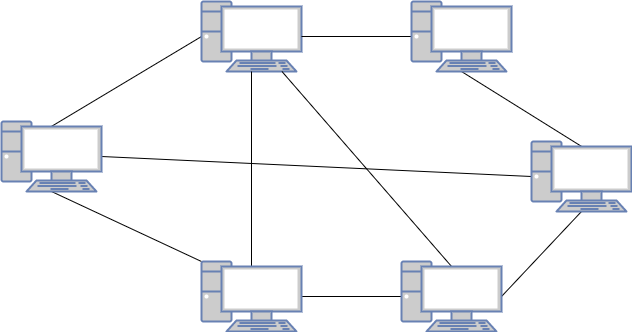

The diagram above was exported from draw.io. Its source (the exported page's mxGraphModel, read from the mxfile embedded in the PNG):
<mxGraphModel dx="951" dy="598" grid="1" gridSize="10" guides="1" tooltips="1" connect="1" arrows="1" fold="1" page="1" pageScale="1" pageWidth="827" pageHeight="1169" math="0" shadow="0">
  <root>
    <mxCell id="0" />
    <mxCell id="1" parent="0" />
    <mxCell id="2" style="edgeStyle=none;html=1;exitX=0;exitY=0.5;exitDx=0;exitDy=0;exitPerimeter=0;entryX=0.5;entryY=0.07;entryDx=0;entryDy=0;entryPerimeter=0;endArrow=none;endFill=0;" edge="1" parent="1" source="3" target="5">
      <mxGeometry relative="1" as="geometry" />
    </mxCell>
    <mxCell id="3" value="" style="fontColor=#0066CC;verticalAlign=top;verticalLabelPosition=bottom;labelPosition=center;align=center;html=1;outlineConnect=0;fillColor=#CCCCCC;strokeColor=#6881B3;gradientColor=none;gradientDirection=north;strokeWidth=2;shape=mxgraph.networks.pc;" vertex="1" parent="1">
      <mxGeometry x="320" y="100" width="100" height="70" as="geometry" />
    </mxCell>
    <mxCell id="4" style="edgeStyle=none;html=1;exitX=0.5;exitY=1;exitDx=0;exitDy=0;exitPerimeter=0;entryX=0;entryY=0;entryDx=0;entryDy=0;entryPerimeter=0;endArrow=none;endFill=0;" edge="1" parent="1" source="5" target="7">
      <mxGeometry relative="1" as="geometry" />
    </mxCell>
    <mxCell id="16" style="edgeStyle=none;html=1;exitX=1;exitY=0.5;exitDx=0;exitDy=0;exitPerimeter=0;entryX=0;entryY=0.5;entryDx=0;entryDy=0;entryPerimeter=0;endArrow=none;endFill=0;" edge="1" parent="1" source="5" target="11">
      <mxGeometry relative="1" as="geometry" />
    </mxCell>
    <mxCell id="5" value="" style="fontColor=#0066CC;verticalAlign=top;verticalLabelPosition=bottom;labelPosition=center;align=center;html=1;outlineConnect=0;fillColor=#CCCCCC;strokeColor=#6881B3;gradientColor=none;gradientDirection=north;strokeWidth=2;shape=mxgraph.networks.pc;" vertex="1" parent="1">
      <mxGeometry x="120" y="220" width="100" height="70" as="geometry" />
    </mxCell>
    <mxCell id="6" style="edgeStyle=none;html=1;exitX=1;exitY=0.5;exitDx=0;exitDy=0;exitPerimeter=0;entryX=0;entryY=0.5;entryDx=0;entryDy=0;entryPerimeter=0;endArrow=none;endFill=0;" edge="1" parent="1" source="7" target="9">
      <mxGeometry relative="1" as="geometry" />
    </mxCell>
    <mxCell id="14" style="edgeStyle=none;html=1;exitX=0.5;exitY=0.07;exitDx=0;exitDy=0;exitPerimeter=0;endArrow=none;endFill=0;" edge="1" parent="1" source="7" target="3">
      <mxGeometry relative="1" as="geometry" />
    </mxCell>
    <mxCell id="7" value="" style="fontColor=#0066CC;verticalAlign=top;verticalLabelPosition=bottom;labelPosition=center;align=center;html=1;outlineConnect=0;fillColor=#CCCCCC;strokeColor=#6881B3;gradientColor=none;gradientDirection=north;strokeWidth=2;shape=mxgraph.networks.pc;" vertex="1" parent="1">
      <mxGeometry x="320" y="360" width="100" height="70" as="geometry" />
    </mxCell>
    <mxCell id="8" style="edgeStyle=none;html=1;exitX=1;exitY=0.5;exitDx=0;exitDy=0;exitPerimeter=0;entryX=0.5;entryY=1;entryDx=0;entryDy=0;entryPerimeter=0;endArrow=none;endFill=0;" edge="1" parent="1" source="9" target="11">
      <mxGeometry relative="1" as="geometry" />
    </mxCell>
    <mxCell id="15" style="edgeStyle=none;html=1;exitX=0.5;exitY=0.07;exitDx=0;exitDy=0;exitPerimeter=0;endArrow=none;endFill=0;" edge="1" parent="1" source="9" target="3">
      <mxGeometry relative="1" as="geometry" />
    </mxCell>
    <mxCell id="9" value="" style="fontColor=#0066CC;verticalAlign=top;verticalLabelPosition=bottom;labelPosition=center;align=center;html=1;outlineConnect=0;fillColor=#CCCCCC;strokeColor=#6881B3;gradientColor=none;gradientDirection=north;strokeWidth=2;shape=mxgraph.networks.pc;" vertex="1" parent="1">
      <mxGeometry x="520" y="360" width="100" height="70" as="geometry" />
    </mxCell>
    <mxCell id="10" style="edgeStyle=none;html=1;exitX=0.5;exitY=0.07;exitDx=0;exitDy=0;exitPerimeter=0;entryX=0.5;entryY=1;entryDx=0;entryDy=0;entryPerimeter=0;endArrow=none;endFill=0;" edge="1" parent="1" source="11" target="13">
      <mxGeometry relative="1" as="geometry" />
    </mxCell>
    <mxCell id="11" value="" style="fontColor=#0066CC;verticalAlign=top;verticalLabelPosition=bottom;labelPosition=center;align=center;html=1;outlineConnect=0;fillColor=#CCCCCC;strokeColor=#6881B3;gradientColor=none;gradientDirection=north;strokeWidth=2;shape=mxgraph.networks.pc;" vertex="1" parent="1">
      <mxGeometry x="650" y="240" width="100" height="70" as="geometry" />
    </mxCell>
    <mxCell id="12" style="edgeStyle=none;html=1;exitX=0;exitY=0.5;exitDx=0;exitDy=0;exitPerimeter=0;entryX=1;entryY=0.5;entryDx=0;entryDy=0;entryPerimeter=0;endArrow=none;endFill=0;" edge="1" parent="1" source="13" target="3">
      <mxGeometry relative="1" as="geometry" />
    </mxCell>
    <mxCell id="13" value="" style="fontColor=#0066CC;verticalAlign=top;verticalLabelPosition=bottom;labelPosition=center;align=center;html=1;outlineConnect=0;fillColor=#CCCCCC;strokeColor=#6881B3;gradientColor=none;gradientDirection=north;strokeWidth=2;shape=mxgraph.networks.pc;" vertex="1" parent="1">
      <mxGeometry x="530" y="100" width="100" height="70" as="geometry" />
    </mxCell>
  </root>
</mxGraphModel>